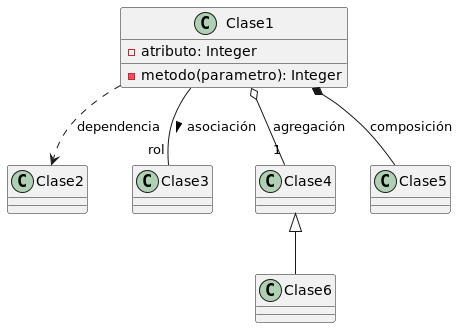

The diagram above was rendered by PlantUML. Its source (embedded in the PNG):
@startuml
'title "Relaciones entre clases"

'Descomentar para formato estándar (quitar carácter ' en líneas más abajo)
'hide circle
'skinparam classAttributeIconSize 0


class Clase1 {
- atributo: Integer
- metodo(parametro): Integer
}
class Clase2 {
}
class Clase3 {
}
class Clase4 {
}


Clase1 ..> Clase2: dependencia
Clase1 --"rol" Clase3: > asociación
Clase1 o--"1" Clase4: agregación
Clase1 *-- Clase5: composición

'herencia
class Clase6 extends Clase4 {
}



@enduml